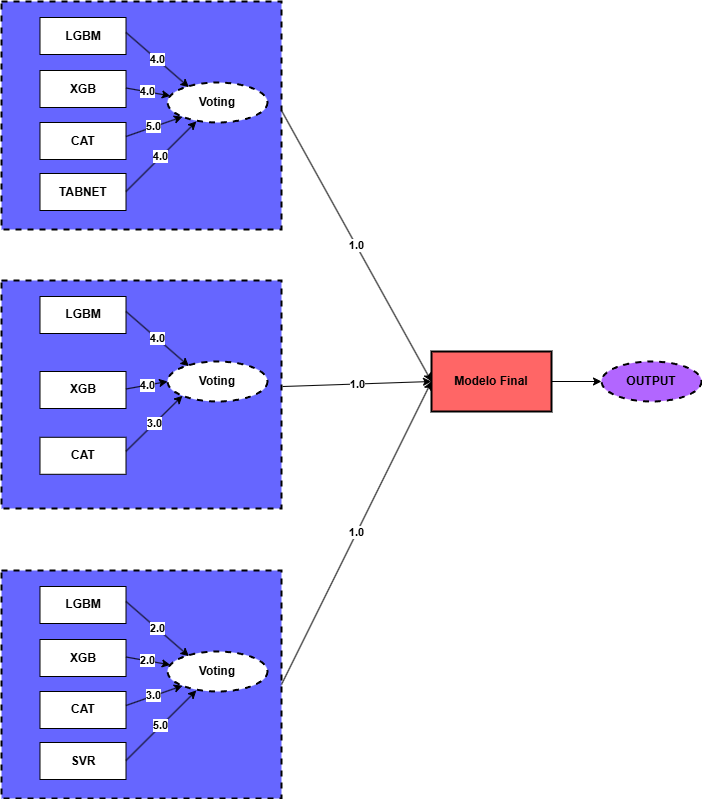

The diagram above was exported from draw.io. Its source (the exported page's mxGraphModel, read from the mxfile embedded in the PNG):
<mxGraphModel dx="1585" dy="936" grid="0" gridSize="10" guides="1" tooltips="1" connect="1" arrows="1" fold="1" page="1" pageScale="1" pageWidth="827" pageHeight="1169" math="0" shadow="0">
  <root>
    <mxCell id="0" />
    <mxCell id="1" parent="0" />
    <mxCell id="ASz8tyOank6Wf4u8VJTb-1" value="" style="rounded=0;whiteSpace=wrap;html=1;strokeWidth=2;fillColor=#6666FF;dashed=1;" vertex="1" parent="1">
      <mxGeometry x="54" y="31" width="280" height="228" as="geometry" />
    </mxCell>
    <mxCell id="ASz8tyOank6Wf4u8VJTb-4" value="&lt;b&gt;Modelo Final&lt;/b&gt;" style="rounded=0;whiteSpace=wrap;html=1;strokeWidth=2;fillColor=#FF6666;" vertex="1" parent="1">
      <mxGeometry x="484" y="381" width="120" height="60" as="geometry" />
    </mxCell>
    <mxCell id="ASz8tyOank6Wf4u8VJTb-8" value="" style="endArrow=classic;html=1;rounded=0;" edge="1" parent="1">
      <mxGeometry width="50" height="50" relative="1" as="geometry">
        <mxPoint x="604" y="411" as="sourcePoint" />
        <mxPoint x="654" y="411" as="targetPoint" />
      </mxGeometry>
    </mxCell>
    <mxCell id="ASz8tyOank6Wf4u8VJTb-9" value="&lt;b&gt;OUTPUT&lt;/b&gt;" style="ellipse;whiteSpace=wrap;html=1;dashed=1;strokeWidth=2;fillColor=#B266FF;" vertex="1" parent="1">
      <mxGeometry x="654" y="391" width="100" height="40" as="geometry" />
    </mxCell>
    <mxCell id="ASz8tyOank6Wf4u8VJTb-10" value="&lt;b&gt;LGBM&lt;/b&gt;" style="rounded=0;whiteSpace=wrap;html=1;" vertex="1" parent="1">
      <mxGeometry x="92.5" y="47" width="86" height="37" as="geometry" />
    </mxCell>
    <mxCell id="ASz8tyOank6Wf4u8VJTb-11" value="&lt;b&gt;XGB&lt;/b&gt;" style="rounded=0;whiteSpace=wrap;html=1;" vertex="1" parent="1">
      <mxGeometry x="92.5" y="100" width="86" height="37" as="geometry" />
    </mxCell>
    <mxCell id="ASz8tyOank6Wf4u8VJTb-12" value="&lt;b&gt;CAT&lt;/b&gt;" style="rounded=0;whiteSpace=wrap;html=1;" vertex="1" parent="1">
      <mxGeometry x="92.5" y="152" width="86" height="37" as="geometry" />
    </mxCell>
    <mxCell id="ASz8tyOank6Wf4u8VJTb-13" value="&lt;b&gt;TABNET&lt;/b&gt;" style="rounded=0;whiteSpace=wrap;html=1;" vertex="1" parent="1">
      <mxGeometry x="92.5" y="203" width="86" height="37" as="geometry" />
    </mxCell>
    <mxCell id="ASz8tyOank6Wf4u8VJTb-24" value="&lt;b&gt;Voting&lt;/b&gt;" style="ellipse;whiteSpace=wrap;html=1;dashed=1;strokeWidth=2;fillColor=#FFFFFF;" vertex="1" parent="1">
      <mxGeometry x="220" y="112" width="100" height="40" as="geometry" />
    </mxCell>
    <mxCell id="ASz8tyOank6Wf4u8VJTb-27" value="&lt;b&gt;1.0&lt;/b&gt;" style="endArrow=classic;html=1;rounded=0;entryX=0;entryY=0.5;entryDx=0;entryDy=0;" edge="1" parent="1" target="ASz8tyOank6Wf4u8VJTb-4">
      <mxGeometry width="50" height="50" relative="1" as="geometry">
        <mxPoint x="334" y="140" as="sourcePoint" />
        <mxPoint x="424.0000000000002" y="220" as="targetPoint" />
      </mxGeometry>
    </mxCell>
    <mxCell id="ASz8tyOank6Wf4u8VJTb-28" value="&lt;b&gt;4.0&lt;/b&gt;" style="endArrow=classic;html=1;rounded=0;entryX=0.214;entryY=0.117;entryDx=0;entryDy=0;entryPerimeter=0;" edge="1" parent="1" target="ASz8tyOank6Wf4u8VJTb-24">
      <mxGeometry width="50" height="50" relative="1" as="geometry">
        <mxPoint x="178.5" y="62" as="sourcePoint" />
        <mxPoint x="268.5000000000002" y="142" as="targetPoint" />
      </mxGeometry>
    </mxCell>
    <mxCell id="ASz8tyOank6Wf4u8VJTb-29" value="&lt;b&gt;4.0&lt;/b&gt;" style="endArrow=classic;html=1;rounded=0;" edge="1" parent="1" target="ASz8tyOank6Wf4u8VJTb-24">
      <mxGeometry width="50" height="50" relative="1" as="geometry">
        <mxPoint x="178.5" y="117.5" as="sourcePoint" />
        <mxPoint x="241" y="172.5" as="targetPoint" />
      </mxGeometry>
    </mxCell>
    <mxCell id="ASz8tyOank6Wf4u8VJTb-30" value="&lt;b&gt;5.0&lt;/b&gt;" style="endArrow=classic;html=1;rounded=0;entryX=0;entryY=1;entryDx=0;entryDy=0;" edge="1" parent="1" target="ASz8tyOank6Wf4u8VJTb-24">
      <mxGeometry width="50" height="50" relative="1" as="geometry">
        <mxPoint x="178.5" y="166" as="sourcePoint" />
        <mxPoint x="241" y="221" as="targetPoint" />
      </mxGeometry>
    </mxCell>
    <mxCell id="ASz8tyOank6Wf4u8VJTb-31" value="&lt;b&gt;4.0&lt;/b&gt;" style="endArrow=classic;html=1;rounded=0;entryX=0.696;entryY=0.526;entryDx=0;entryDy=0;entryPerimeter=0;" edge="1" parent="1" target="ASz8tyOank6Wf4u8VJTb-1">
      <mxGeometry width="50" height="50" relative="1" as="geometry">
        <mxPoint x="178.5" y="221" as="sourcePoint" />
        <mxPoint x="241" y="276" as="targetPoint" />
      </mxGeometry>
    </mxCell>
    <mxCell id="ASz8tyOank6Wf4u8VJTb-32" value="" style="rounded=0;whiteSpace=wrap;html=1;strokeWidth=2;fillColor=#6666FF;dashed=1;" vertex="1" parent="1">
      <mxGeometry x="54" y="310" width="280" height="228" as="geometry" />
    </mxCell>
    <mxCell id="ASz8tyOank6Wf4u8VJTb-33" value="&lt;b&gt;LGBM&lt;/b&gt;" style="rounded=0;whiteSpace=wrap;html=1;" vertex="1" parent="1">
      <mxGeometry x="92.5" y="326" width="86" height="37" as="geometry" />
    </mxCell>
    <mxCell id="ASz8tyOank6Wf4u8VJTb-34" value="&lt;b&gt;XGB&lt;/b&gt;" style="rounded=0;whiteSpace=wrap;html=1;" vertex="1" parent="1">
      <mxGeometry x="92.5" y="401" width="86" height="37" as="geometry" />
    </mxCell>
    <mxCell id="ASz8tyOank6Wf4u8VJTb-35" value="&lt;b&gt;CAT&lt;/b&gt;" style="rounded=0;whiteSpace=wrap;html=1;" vertex="1" parent="1">
      <mxGeometry x="92.5" y="466.79" width="86" height="37" as="geometry" />
    </mxCell>
    <mxCell id="ASz8tyOank6Wf4u8VJTb-37" value="&lt;b&gt;Voting&lt;/b&gt;" style="ellipse;whiteSpace=wrap;html=1;dashed=1;strokeWidth=2;fillColor=#FFFFFF;" vertex="1" parent="1">
      <mxGeometry x="220" y="391" width="100" height="40" as="geometry" />
    </mxCell>
    <mxCell id="ASz8tyOank6Wf4u8VJTb-38" value="&lt;b&gt;4.0&lt;/b&gt;" style="endArrow=classic;html=1;rounded=0;entryX=0.214;entryY=0.117;entryDx=0;entryDy=0;entryPerimeter=0;" edge="1" parent="1" target="ASz8tyOank6Wf4u8VJTb-37">
      <mxGeometry width="50" height="50" relative="1" as="geometry">
        <mxPoint x="178.5" y="341" as="sourcePoint" />
        <mxPoint x="268.5000000000002" y="421" as="targetPoint" />
      </mxGeometry>
    </mxCell>
    <mxCell id="ASz8tyOank6Wf4u8VJTb-39" value="&lt;b&gt;4.0&lt;/b&gt;" style="endArrow=classic;html=1;rounded=0;entryX=0;entryY=0.5;entryDx=0;entryDy=0;" edge="1" parent="1" target="ASz8tyOank6Wf4u8VJTb-37">
      <mxGeometry width="50" height="50" relative="1" as="geometry">
        <mxPoint x="178.5" y="418.5" as="sourcePoint" />
        <mxPoint x="223.42713252601902" y="425.72298945719047" as="targetPoint" />
      </mxGeometry>
    </mxCell>
    <mxCell id="ASz8tyOank6Wf4u8VJTb-40" value="&lt;b&gt;3.0&lt;/b&gt;" style="endArrow=classic;html=1;rounded=0;entryX=0;entryY=1;entryDx=0;entryDy=0;" edge="1" parent="1" target="ASz8tyOank6Wf4u8VJTb-37">
      <mxGeometry width="50" height="50" relative="1" as="geometry">
        <mxPoint x="178.5" y="480.79" as="sourcePoint" />
        <mxPoint x="238" y="461" as="targetPoint" />
      </mxGeometry>
    </mxCell>
    <mxCell id="ASz8tyOank6Wf4u8VJTb-42" value="" style="rounded=0;whiteSpace=wrap;html=1;strokeWidth=2;fillColor=#6666FF;dashed=1;" vertex="1" parent="1">
      <mxGeometry x="54" y="600" width="280" height="228" as="geometry" />
    </mxCell>
    <mxCell id="ASz8tyOank6Wf4u8VJTb-43" value="&lt;b&gt;LGBM&lt;/b&gt;" style="rounded=0;whiteSpace=wrap;html=1;" vertex="1" parent="1">
      <mxGeometry x="92.5" y="616" width="86" height="37" as="geometry" />
    </mxCell>
    <mxCell id="ASz8tyOank6Wf4u8VJTb-44" value="&lt;b&gt;XGB&lt;/b&gt;" style="rounded=0;whiteSpace=wrap;html=1;" vertex="1" parent="1">
      <mxGeometry x="92.5" y="669" width="86" height="37" as="geometry" />
    </mxCell>
    <mxCell id="ASz8tyOank6Wf4u8VJTb-45" value="&lt;b&gt;CAT&lt;/b&gt;" style="rounded=0;whiteSpace=wrap;html=1;" vertex="1" parent="1">
      <mxGeometry x="92.5" y="721" width="86" height="37" as="geometry" />
    </mxCell>
    <mxCell id="ASz8tyOank6Wf4u8VJTb-46" value="&lt;b&gt;SVR&lt;/b&gt;" style="rounded=0;whiteSpace=wrap;html=1;" vertex="1" parent="1">
      <mxGeometry x="92.5" y="772" width="86" height="37" as="geometry" />
    </mxCell>
    <mxCell id="ASz8tyOank6Wf4u8VJTb-47" value="&lt;b&gt;Voting&lt;/b&gt;" style="ellipse;whiteSpace=wrap;html=1;dashed=1;strokeWidth=2;fillColor=#FFFFFF;" vertex="1" parent="1">
      <mxGeometry x="220" y="681" width="100" height="40" as="geometry" />
    </mxCell>
    <mxCell id="ASz8tyOank6Wf4u8VJTb-48" value="&lt;b&gt;2.0&lt;/b&gt;" style="endArrow=classic;html=1;rounded=0;entryX=0.214;entryY=0.117;entryDx=0;entryDy=0;entryPerimeter=0;" edge="1" parent="1" target="ASz8tyOank6Wf4u8VJTb-47">
      <mxGeometry width="50" height="50" relative="1" as="geometry">
        <mxPoint x="178.5" y="631" as="sourcePoint" />
        <mxPoint x="268.5000000000002" y="711" as="targetPoint" />
      </mxGeometry>
    </mxCell>
    <mxCell id="ASz8tyOank6Wf4u8VJTb-49" value="&lt;b&gt;2.0&lt;/b&gt;" style="endArrow=classic;html=1;rounded=0;" edge="1" parent="1" target="ASz8tyOank6Wf4u8VJTb-47">
      <mxGeometry width="50" height="50" relative="1" as="geometry">
        <mxPoint x="178.5" y="686.5" as="sourcePoint" />
        <mxPoint x="241" y="741.5" as="targetPoint" />
      </mxGeometry>
    </mxCell>
    <mxCell id="ASz8tyOank6Wf4u8VJTb-50" value="&lt;b&gt;3.0&lt;/b&gt;" style="endArrow=classic;html=1;rounded=0;entryX=0;entryY=1;entryDx=0;entryDy=0;" edge="1" parent="1" target="ASz8tyOank6Wf4u8VJTb-47">
      <mxGeometry width="50" height="50" relative="1" as="geometry">
        <mxPoint x="178.5" y="735" as="sourcePoint" />
        <mxPoint x="241" y="790" as="targetPoint" />
      </mxGeometry>
    </mxCell>
    <mxCell id="ASz8tyOank6Wf4u8VJTb-51" value="&lt;b&gt;5.0&lt;/b&gt;" style="endArrow=classic;html=1;rounded=0;entryX=0.696;entryY=0.526;entryDx=0;entryDy=0;entryPerimeter=0;" edge="1" parent="1" target="ASz8tyOank6Wf4u8VJTb-42">
      <mxGeometry width="50" height="50" relative="1" as="geometry">
        <mxPoint x="178.5" y="790" as="sourcePoint" />
        <mxPoint x="241" y="845" as="targetPoint" />
      </mxGeometry>
    </mxCell>
    <mxCell id="ASz8tyOank6Wf4u8VJTb-54" value="&lt;b&gt;1.0&lt;/b&gt;" style="endArrow=classic;html=1;rounded=0;entryX=0;entryY=0.5;entryDx=0;entryDy=0;exitX=1.004;exitY=0.465;exitDx=0;exitDy=0;exitPerimeter=0;" edge="1" parent="1" source="ASz8tyOank6Wf4u8VJTb-32" target="ASz8tyOank6Wf4u8VJTb-4">
      <mxGeometry width="50" height="50" relative="1" as="geometry">
        <mxPoint x="366" y="374" as="sourcePoint" />
        <mxPoint x="456.0000000000002" y="454" as="targetPoint" />
      </mxGeometry>
    </mxCell>
    <mxCell id="ASz8tyOank6Wf4u8VJTb-55" value="&lt;b&gt;1.0&lt;/b&gt;" style="endArrow=classic;html=1;rounded=0;entryX=0;entryY=0.5;entryDx=0;entryDy=0;exitX=1;exitY=0.5;exitDx=0;exitDy=0;" edge="1" parent="1" source="ASz8tyOank6Wf4u8VJTb-42" target="ASz8tyOank6Wf4u8VJTb-4">
      <mxGeometry width="50" height="50" relative="1" as="geometry">
        <mxPoint x="421" y="661" as="sourcePoint" />
        <mxPoint x="511.0000000000002" y="741" as="targetPoint" />
      </mxGeometry>
    </mxCell>
  </root>
</mxGraphModel>